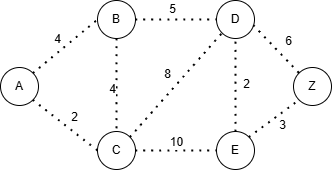

The diagram above was exported from draw.io. Its source (the exported page's mxGraphModel, read from the mxfile embedded in the PNG):
<mxGraphModel dx="1389" dy="1063" grid="0" gridSize="10" guides="1" tooltips="1" connect="1" arrows="1" fold="1" page="0" pageScale="1" pageWidth="827" pageHeight="1169" math="0" shadow="0">
  <root>
    <mxCell id="0" />
    <mxCell id="1" parent="0" />
    <mxCell id="jw5xHOOIw72kTphD0gcz-1" value="A" style="ellipse;whiteSpace=wrap;html=1;aspect=fixed;" vertex="1" parent="1">
      <mxGeometry x="14" y="-4" width="38" height="38" as="geometry" />
    </mxCell>
    <mxCell id="jw5xHOOIw72kTphD0gcz-2" value="C" style="ellipse;whiteSpace=wrap;html=1;aspect=fixed;" vertex="1" parent="1">
      <mxGeometry x="111" y="60" width="38" height="38" as="geometry" />
    </mxCell>
    <mxCell id="jw5xHOOIw72kTphD0gcz-3" value="B" style="ellipse;whiteSpace=wrap;html=1;aspect=fixed;" vertex="1" parent="1">
      <mxGeometry x="111" y="-71" width="38" height="38" as="geometry" />
    </mxCell>
    <mxCell id="jw5xHOOIw72kTphD0gcz-4" value="D" style="ellipse;whiteSpace=wrap;html=1;aspect=fixed;" vertex="1" parent="1">
      <mxGeometry x="230" y="-71" width="38" height="38" as="geometry" />
    </mxCell>
    <mxCell id="jw5xHOOIw72kTphD0gcz-5" value="E" style="ellipse;whiteSpace=wrap;html=1;aspect=fixed;" vertex="1" parent="1">
      <mxGeometry x="230" y="60" width="38" height="38" as="geometry" />
    </mxCell>
    <mxCell id="jw5xHOOIw72kTphD0gcz-6" value="Z" style="ellipse;whiteSpace=wrap;html=1;aspect=fixed;" vertex="1" parent="1">
      <mxGeometry x="307" y="-4" width="38" height="38" as="geometry" />
    </mxCell>
    <mxCell id="jw5xHOOIw72kTphD0gcz-7" value="" style="endArrow=none;dashed=1;html=1;dashPattern=1 3;strokeWidth=2;rounded=0;fontSize=12;startSize=8;endSize=8;curved=1;exitX=1;exitY=1;exitDx=0;exitDy=0;entryX=0;entryY=0.5;entryDx=0;entryDy=0;" edge="1" parent="1" source="jw5xHOOIw72kTphD0gcz-1" target="jw5xHOOIw72kTphD0gcz-2">
      <mxGeometry width="50" height="50" relative="1" as="geometry">
        <mxPoint x="213" y="203" as="sourcePoint" />
        <mxPoint x="263" y="153" as="targetPoint" />
      </mxGeometry>
    </mxCell>
    <mxCell id="jw5xHOOIw72kTphD0gcz-8" value="" style="endArrow=none;dashed=1;html=1;dashPattern=1 3;strokeWidth=2;rounded=0;fontSize=12;startSize=8;endSize=8;curved=1;exitX=1;exitY=0;exitDx=0;exitDy=0;entryX=0;entryY=0.5;entryDx=0;entryDy=0;" edge="1" parent="1" source="jw5xHOOIw72kTphD0gcz-1" target="jw5xHOOIw72kTphD0gcz-3">
      <mxGeometry width="50" height="50" relative="1" as="geometry">
        <mxPoint x="43" y="44" as="sourcePoint" />
        <mxPoint x="121" y="89" as="targetPoint" />
      </mxGeometry>
    </mxCell>
    <mxCell id="jw5xHOOIw72kTphD0gcz-15" value="4" style="edgeLabel;html=1;align=center;verticalAlign=middle;resizable=0;points=[];fontSize=12;" vertex="1" connectable="0" parent="jw5xHOOIw72kTphD0gcz-8">
      <mxGeometry x="0.0436" relative="1" as="geometry">
        <mxPoint x="-10" y="-6" as="offset" />
      </mxGeometry>
    </mxCell>
    <mxCell id="jw5xHOOIw72kTphD0gcz-9" value="" style="endArrow=none;dashed=1;html=1;dashPattern=1 3;strokeWidth=2;rounded=0;fontSize=12;startSize=8;endSize=8;curved=1;exitX=0.5;exitY=1;exitDx=0;exitDy=0;entryX=0.5;entryY=0;entryDx=0;entryDy=0;" edge="1" parent="1" source="jw5xHOOIw72kTphD0gcz-3" target="jw5xHOOIw72kTphD0gcz-2">
      <mxGeometry width="50" height="50" relative="1" as="geometry">
        <mxPoint x="53" y="54" as="sourcePoint" />
        <mxPoint x="131" y="99" as="targetPoint" />
      </mxGeometry>
    </mxCell>
    <mxCell id="jw5xHOOIw72kTphD0gcz-10" value="" style="endArrow=none;dashed=1;html=1;dashPattern=1 3;strokeWidth=2;rounded=0;fontSize=12;startSize=8;endSize=8;curved=1;exitX=1;exitY=0.5;exitDx=0;exitDy=0;entryX=0;entryY=0.5;entryDx=0;entryDy=0;" edge="1" parent="1" source="jw5xHOOIw72kTphD0gcz-3" target="jw5xHOOIw72kTphD0gcz-4">
      <mxGeometry width="50" height="50" relative="1" as="geometry">
        <mxPoint x="63" y="64" as="sourcePoint" />
        <mxPoint x="141" y="109" as="targetPoint" />
      </mxGeometry>
    </mxCell>
    <mxCell id="jw5xHOOIw72kTphD0gcz-11" value="" style="endArrow=none;dashed=1;html=1;dashPattern=1 3;strokeWidth=2;rounded=0;fontSize=12;startSize=8;endSize=8;curved=1;exitX=1;exitY=0.5;exitDx=0;exitDy=0;entryX=0;entryY=0.5;entryDx=0;entryDy=0;" edge="1" parent="1" source="jw5xHOOIw72kTphD0gcz-2" target="jw5xHOOIw72kTphD0gcz-5">
      <mxGeometry width="50" height="50" relative="1" as="geometry">
        <mxPoint x="73" y="74" as="sourcePoint" />
        <mxPoint x="151" y="119" as="targetPoint" />
      </mxGeometry>
    </mxCell>
    <mxCell id="jw5xHOOIw72kTphD0gcz-12" value="" style="endArrow=none;dashed=1;html=1;dashPattern=1 3;strokeWidth=2;rounded=0;fontSize=12;startSize=8;endSize=8;curved=1;exitX=1;exitY=0;exitDx=0;exitDy=0;entryX=0;entryY=1;entryDx=0;entryDy=0;" edge="1" parent="1" source="jw5xHOOIw72kTphD0gcz-2" target="jw5xHOOIw72kTphD0gcz-4">
      <mxGeometry width="50" height="50" relative="1" as="geometry">
        <mxPoint x="83" y="84" as="sourcePoint" />
        <mxPoint x="161" y="129" as="targetPoint" />
      </mxGeometry>
    </mxCell>
    <mxCell id="jw5xHOOIw72kTphD0gcz-13" value="" style="endArrow=none;dashed=1;html=1;dashPattern=1 3;strokeWidth=2;rounded=0;fontSize=12;startSize=8;endSize=8;curved=1;exitX=1;exitY=0;exitDx=0;exitDy=0;entryX=0;entryY=1;entryDx=0;entryDy=0;" edge="1" parent="1" source="jw5xHOOIw72kTphD0gcz-5" target="jw5xHOOIw72kTphD0gcz-6">
      <mxGeometry width="50" height="50" relative="1" as="geometry">
        <mxPoint x="93" y="94" as="sourcePoint" />
        <mxPoint x="171" y="139" as="targetPoint" />
      </mxGeometry>
    </mxCell>
    <mxCell id="jw5xHOOIw72kTphD0gcz-14" value="" style="endArrow=none;dashed=1;html=1;dashPattern=1 3;strokeWidth=2;rounded=0;fontSize=12;startSize=8;endSize=8;curved=1;exitX=0.969;exitY=0.649;exitDx=0;exitDy=0;exitPerimeter=0;entryX=0;entryY=0;entryDx=0;entryDy=0;" edge="1" parent="1" source="jw5xHOOIw72kTphD0gcz-4" target="jw5xHOOIw72kTphD0gcz-6">
      <mxGeometry width="50" height="50" relative="1" as="geometry">
        <mxPoint x="103" y="104" as="sourcePoint" />
        <mxPoint x="181" y="149" as="targetPoint" />
      </mxGeometry>
    </mxCell>
    <mxCell id="jw5xHOOIw72kTphD0gcz-16" value="5" style="edgeLabel;html=1;align=center;verticalAlign=middle;resizable=0;points=[];fontSize=12;" vertex="1" connectable="0" parent="1">
      <mxGeometry x="142.9966470252064" y="-45.99546035995978" as="geometry">
        <mxPoint x="43" y="-16" as="offset" />
      </mxGeometry>
    </mxCell>
    <mxCell id="jw5xHOOIw72kTphD0gcz-17" value="6" style="edgeLabel;html=1;align=center;verticalAlign=middle;resizable=0;points=[];fontSize=12;" vertex="1" connectable="0" parent="1">
      <mxGeometry x="95.42664702520642" y="-12.63546035995978" as="geometry">
        <mxPoint x="206" y="-18" as="offset" />
      </mxGeometry>
    </mxCell>
    <mxCell id="jw5xHOOIw72kTphD0gcz-18" value="" style="endArrow=none;dashed=1;html=1;dashPattern=1 3;strokeWidth=2;rounded=0;fontSize=12;startSize=8;endSize=8;curved=1;exitX=0.5;exitY=0;exitDx=0;exitDy=0;entryX=0.5;entryY=1;entryDx=0;entryDy=0;" edge="1" parent="1" source="jw5xHOOIw72kTphD0gcz-5" target="jw5xHOOIw72kTphD0gcz-4">
      <mxGeometry width="50" height="50" relative="1" as="geometry">
        <mxPoint x="153" y="76" as="sourcePoint" />
        <mxPoint x="246" y="-29" as="targetPoint" />
      </mxGeometry>
    </mxCell>
    <mxCell id="jw5xHOOIw72kTphD0gcz-19" value="2" style="edgeLabel;html=1;align=center;verticalAlign=middle;resizable=0;points=[];fontSize=12;" vertex="1" connectable="0" parent="1">
      <mxGeometry x="214.9966470252064" y="-16.99546035995978" as="geometry">
        <mxPoint x="45" y="30" as="offset" />
      </mxGeometry>
    </mxCell>
    <mxCell id="jw5xHOOIw72kTphD0gcz-20" value="2" style="edgeLabel;html=1;align=center;verticalAlign=middle;resizable=0;points=[];fontSize=12;" vertex="1" connectable="0" parent="1">
      <mxGeometry x="95.42664702520642" y="-3.995460359959779" as="geometry">
        <mxPoint x="-8" y="50" as="offset" />
      </mxGeometry>
    </mxCell>
    <mxCell id="jw5xHOOIw72kTphD0gcz-21" value="8" style="edgeLabel;html=1;align=center;verticalAlign=middle;resizable=0;points=[];fontSize=12;" vertex="1" connectable="0" parent="1">
      <mxGeometry x="105.42664702520642" y="-2.6354603599597795" as="geometry">
        <mxPoint x="75" y="5" as="offset" />
      </mxGeometry>
    </mxCell>
    <mxCell id="jw5xHOOIw72kTphD0gcz-22" value="10" style="edgeLabel;html=1;align=center;verticalAlign=middle;resizable=0;points=[];fontSize=12;" vertex="1" connectable="0" parent="1">
      <mxGeometry x="115.42664702520642" y="7.3645396400402205" as="geometry">
        <mxPoint x="74" y="63" as="offset" />
      </mxGeometry>
    </mxCell>
    <mxCell id="jw5xHOOIw72kTphD0gcz-23" value="4" style="edgeLabel;html=1;align=center;verticalAlign=middle;resizable=0;points=[];fontSize=12;" vertex="1" connectable="0" parent="1">
      <mxGeometry x="125.42664702520642" y="17.36453964004022" as="geometry" />
    </mxCell>
    <mxCell id="jw5xHOOIw72kTphD0gcz-24" value="3" style="edgeLabel;html=1;align=center;verticalAlign=middle;resizable=0;points=[];fontSize=12;" vertex="1" connectable="0" parent="1">
      <mxGeometry x="139.9966470252064" y="29.00453964004022" as="geometry">
        <mxPoint x="156" y="25" as="offset" />
      </mxGeometry>
    </mxCell>
  </root>
</mxGraphModel>